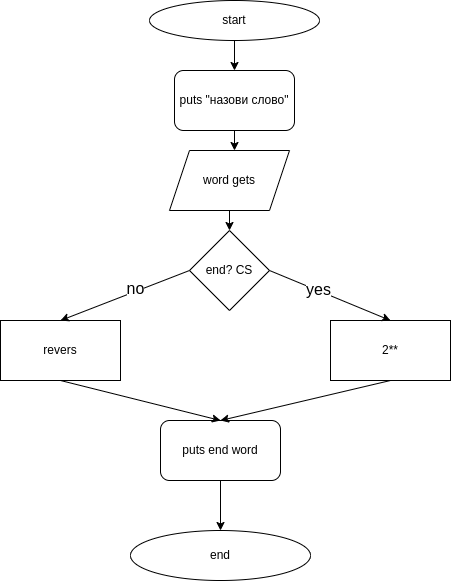

The diagram above was exported from draw.io. Its source (the exported page's mxGraphModel, read from the mxfile embedded in the PNG):
<mxGraphModel dx="1422" dy="717" grid="1" gridSize="10" guides="1" tooltips="1" connect="1" arrows="1" fold="1" page="1" pageScale="1" pageWidth="827" pageHeight="1169" math="0" shadow="0">
  <root>
    <mxCell id="0" />
    <mxCell id="1" parent="0" />
    <mxCell id="vH7fv2DDEarv6qos_YA5-1" value="start" style="ellipse;whiteSpace=wrap;html=1;" vertex="1" parent="1">
      <mxGeometry x="329" y="10" width="170" height="40" as="geometry" />
    </mxCell>
    <mxCell id="vH7fv2DDEarv6qos_YA5-2" value="end" style="ellipse;whiteSpace=wrap;html=1;" vertex="1" parent="1">
      <mxGeometry x="310" y="540" width="180" height="50" as="geometry" />
    </mxCell>
    <mxCell id="vH7fv2DDEarv6qos_YA5-3" value="puts &quot;назови слово&quot;" style="rounded=1;whiteSpace=wrap;html=1;" vertex="1" parent="1">
      <mxGeometry x="354" y="80" width="120" height="60" as="geometry" />
    </mxCell>
    <mxCell id="vH7fv2DDEarv6qos_YA5-4" value="end? CS" style="rhombus;whiteSpace=wrap;html=1;" vertex="1" parent="1">
      <mxGeometry x="369" y="240" width="80" height="80" as="geometry" />
    </mxCell>
    <mxCell id="vH7fv2DDEarv6qos_YA5-5" value="word gets" style="shape=parallelogram;perimeter=parallelogramPerimeter;whiteSpace=wrap;html=1;fixedSize=1;" vertex="1" parent="1">
      <mxGeometry x="349" y="160" width="120" height="60" as="geometry" />
    </mxCell>
    <mxCell id="vH7fv2DDEarv6qos_YA5-6" value="revers" style="rounded=0;whiteSpace=wrap;html=1;" vertex="1" parent="1">
      <mxGeometry x="180" y="330" width="120" height="60" as="geometry" />
    </mxCell>
    <mxCell id="vH7fv2DDEarv6qos_YA5-7" value="2**" style="rounded=0;whiteSpace=wrap;html=1;" vertex="1" parent="1">
      <mxGeometry x="510" y="330" width="120" height="60" as="geometry" />
    </mxCell>
    <mxCell id="vH7fv2DDEarv6qos_YA5-19" style="edgeStyle=orthogonalEdgeStyle;rounded=0;orthogonalLoop=1;jettySize=auto;html=1;exitX=0.5;exitY=1;exitDx=0;exitDy=0;entryX=0.5;entryY=0;entryDx=0;entryDy=0;" edge="1" parent="1" source="vH7fv2DDEarv6qos_YA5-8" target="vH7fv2DDEarv6qos_YA5-2">
      <mxGeometry relative="1" as="geometry" />
    </mxCell>
    <mxCell id="vH7fv2DDEarv6qos_YA5-8" value="puts end word" style="rounded=1;whiteSpace=wrap;html=1;" vertex="1" parent="1">
      <mxGeometry x="340" y="430" width="120" height="60" as="geometry" />
    </mxCell>
    <mxCell id="vH7fv2DDEarv6qos_YA5-10" value="" style="endArrow=classic;html=1;rounded=0;entryX=0.5;entryY=0;entryDx=0;entryDy=0;exitX=0.5;exitY=1;exitDx=0;exitDy=0;" edge="1" parent="1" source="vH7fv2DDEarv6qos_YA5-1" target="vH7fv2DDEarv6qos_YA5-3">
      <mxGeometry width="50" height="50" relative="1" as="geometry">
        <mxPoint x="390" y="90" as="sourcePoint" />
        <mxPoint x="440" y="40" as="targetPoint" />
      </mxGeometry>
    </mxCell>
    <mxCell id="vH7fv2DDEarv6qos_YA5-11" value="" style="endArrow=classic;html=1;rounded=0;exitX=0.5;exitY=1;exitDx=0;exitDy=0;" edge="1" parent="1" source="vH7fv2DDEarv6qos_YA5-3">
      <mxGeometry width="50" height="50" relative="1" as="geometry">
        <mxPoint x="390" y="390" as="sourcePoint" />
        <mxPoint x="414" y="160" as="targetPoint" />
      </mxGeometry>
    </mxCell>
    <mxCell id="vH7fv2DDEarv6qos_YA5-12" value="" style="endArrow=classic;html=1;rounded=0;exitX=0.5;exitY=1;exitDx=0;exitDy=0;entryX=0.5;entryY=0;entryDx=0;entryDy=0;" edge="1" parent="1" source="vH7fv2DDEarv6qos_YA5-5" target="vH7fv2DDEarv6qos_YA5-4">
      <mxGeometry width="50" height="50" relative="1" as="geometry">
        <mxPoint x="390" y="390" as="sourcePoint" />
        <mxPoint x="440" y="340" as="targetPoint" />
      </mxGeometry>
    </mxCell>
    <mxCell id="vH7fv2DDEarv6qos_YA5-13" value="" style="endArrow=classic;html=1;rounded=0;exitX=0;exitY=0.5;exitDx=0;exitDy=0;entryX=0.5;entryY=0;entryDx=0;entryDy=0;" edge="1" parent="1" source="vH7fv2DDEarv6qos_YA5-4" target="vH7fv2DDEarv6qos_YA5-6">
      <mxGeometry width="50" height="50" relative="1" as="geometry">
        <mxPoint x="390" y="390" as="sourcePoint" />
        <mxPoint x="440" y="340" as="targetPoint" />
      </mxGeometry>
    </mxCell>
    <mxCell id="vH7fv2DDEarv6qos_YA5-21" value="no" style="edgeLabel;html=1;align=center;verticalAlign=middle;resizable=0;points=[];fontSize=16;" vertex="1" connectable="0" parent="vH7fv2DDEarv6qos_YA5-13">
      <mxGeometry x="-0.1781" y="-3" relative="1" as="geometry">
        <mxPoint as="offset" />
      </mxGeometry>
    </mxCell>
    <mxCell id="vH7fv2DDEarv6qos_YA5-14" value="" style="endArrow=classic;html=1;rounded=0;exitX=1;exitY=0.5;exitDx=0;exitDy=0;entryX=0.5;entryY=0;entryDx=0;entryDy=0;" edge="1" parent="1" source="vH7fv2DDEarv6qos_YA5-4" target="vH7fv2DDEarv6qos_YA5-7">
      <mxGeometry width="50" height="50" relative="1" as="geometry">
        <mxPoint x="390" y="390" as="sourcePoint" />
        <mxPoint x="440" y="340" as="targetPoint" />
      </mxGeometry>
    </mxCell>
    <mxCell id="vH7fv2DDEarv6qos_YA5-20" value="&lt;font style=&quot;font-size: 16px&quot;&gt;yes&lt;/font&gt;" style="edgeLabel;html=1;align=center;verticalAlign=middle;resizable=0;points=[];" vertex="1" connectable="0" parent="vH7fv2DDEarv6qos_YA5-14">
      <mxGeometry x="-0.2032" y="2" relative="1" as="geometry">
        <mxPoint as="offset" />
      </mxGeometry>
    </mxCell>
    <mxCell id="vH7fv2DDEarv6qos_YA5-15" value="" style="endArrow=classic;html=1;rounded=0;exitX=0.5;exitY=1;exitDx=0;exitDy=0;entryX=0.5;entryY=0;entryDx=0;entryDy=0;" edge="1" parent="1" source="vH7fv2DDEarv6qos_YA5-6" target="vH7fv2DDEarv6qos_YA5-8">
      <mxGeometry width="50" height="50" relative="1" as="geometry">
        <mxPoint x="390" y="390" as="sourcePoint" />
        <mxPoint x="440" y="340" as="targetPoint" />
      </mxGeometry>
    </mxCell>
    <mxCell id="vH7fv2DDEarv6qos_YA5-16" value="" style="endArrow=classic;html=1;rounded=0;exitX=0.5;exitY=1;exitDx=0;exitDy=0;entryX=0.5;entryY=0;entryDx=0;entryDy=0;" edge="1" parent="1" source="vH7fv2DDEarv6qos_YA5-7" target="vH7fv2DDEarv6qos_YA5-8">
      <mxGeometry width="50" height="50" relative="1" as="geometry">
        <mxPoint x="390" y="390" as="sourcePoint" />
        <mxPoint x="440" y="340" as="targetPoint" />
      </mxGeometry>
    </mxCell>
  </root>
</mxGraphModel>